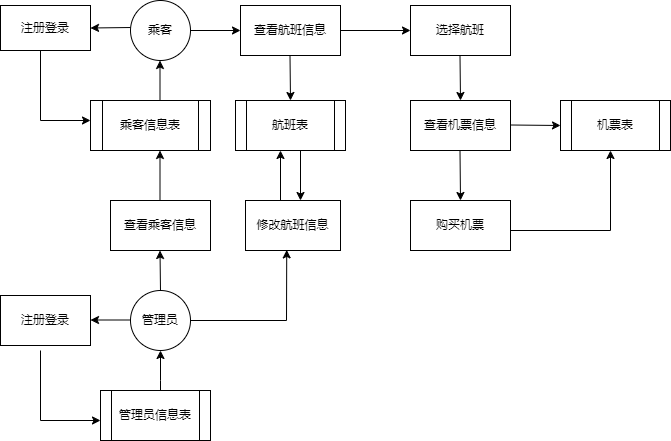

The diagram above was exported from draw.io. Its source (the exported page's mxGraphModel, read from the mxfile embedded in the PNG):
<mxGraphModel dx="1820" dy="675" grid="1" gridSize="10" guides="1" tooltips="1" connect="1" arrows="1" fold="1" page="1" pageScale="1" pageWidth="827" pageHeight="1169" math="0" shadow="0">
  <root>
    <mxCell id="0" />
    <mxCell id="1" parent="0" />
    <mxCell id="mGJlf-sgqmyL9ooQzfsU-2" value="乘客" style="ellipse;whiteSpace=wrap;html=1;aspect=fixed;" parent="1" vertex="1">
      <mxGeometry x="120" y="140" width="60" height="60" as="geometry" />
    </mxCell>
    <mxCell id="mGJlf-sgqmyL9ooQzfsU-3" value="注册登录" style="rounded=0;whiteSpace=wrap;html=1;" parent="1" vertex="1">
      <mxGeometry x="-10" y="145" width="90" height="45" as="geometry" />
    </mxCell>
    <mxCell id="mGJlf-sgqmyL9ooQzfsU-6" value="" style="endArrow=classic;html=1;rounded=0;" parent="1" edge="1">
      <mxGeometry width="50" height="50" relative="1" as="geometry">
        <mxPoint x="30" y="190" as="sourcePoint" />
        <mxPoint x="80" y="260" as="targetPoint" />
        <Array as="points">
          <mxPoint x="30" y="260" />
        </Array>
      </mxGeometry>
    </mxCell>
    <mxCell id="mGJlf-sgqmyL9ooQzfsU-7" value="乘客信息表" style="shape=process;whiteSpace=wrap;html=1;backgroundOutline=1;" parent="1" vertex="1">
      <mxGeometry x="80" y="240" width="120" height="50" as="geometry" />
    </mxCell>
    <mxCell id="mGJlf-sgqmyL9ooQzfsU-9" value="" style="endArrow=classic;html=1;rounded=0;" parent="1" edge="1">
      <mxGeometry width="50" height="50" relative="1" as="geometry">
        <mxPoint x="120" y="167" as="sourcePoint" />
        <mxPoint x="80" y="167.5" as="targetPoint" />
      </mxGeometry>
    </mxCell>
    <mxCell id="mGJlf-sgqmyL9ooQzfsU-11" value="查看航班信息" style="rounded=0;whiteSpace=wrap;html=1;" parent="1" vertex="1">
      <mxGeometry x="230" y="145" width="100" height="50" as="geometry" />
    </mxCell>
    <mxCell id="mGJlf-sgqmyL9ooQzfsU-14" value="" style="endArrow=classic;html=1;rounded=0;exitX=1;exitY=0.5;exitDx=0;exitDy=0;" parent="1" source="mGJlf-sgqmyL9ooQzfsU-2" edge="1">
      <mxGeometry width="50" height="50" relative="1" as="geometry">
        <mxPoint x="190" y="170" as="sourcePoint" />
        <mxPoint x="230" y="170" as="targetPoint" />
      </mxGeometry>
    </mxCell>
    <mxCell id="mGJlf-sgqmyL9ooQzfsU-16" value="" style="endArrow=classic;html=1;rounded=0;entryX=0.5;entryY=0;entryDx=0;entryDy=0;" parent="1" target="mGJlf-sgqmyL9ooQzfsU-17" edge="1">
      <mxGeometry width="50" height="50" relative="1" as="geometry">
        <mxPoint x="279.5" y="195" as="sourcePoint" />
        <mxPoint x="280" y="235" as="targetPoint" />
      </mxGeometry>
    </mxCell>
    <mxCell id="mGJlf-sgqmyL9ooQzfsU-17" value="航班表" style="shape=process;whiteSpace=wrap;html=1;backgroundOutline=1;" parent="1" vertex="1">
      <mxGeometry x="225" y="240" width="110" height="50" as="geometry" />
    </mxCell>
    <mxCell id="mGJlf-sgqmyL9ooQzfsU-18" value="" style="endArrow=classic;html=1;rounded=0;exitX=1;exitY=0.5;exitDx=0;exitDy=0;entryX=0;entryY=0.5;entryDx=0;entryDy=0;" parent="1" source="mGJlf-sgqmyL9ooQzfsU-11" target="mGJlf-sgqmyL9ooQzfsU-21" edge="1">
      <mxGeometry width="50" height="50" relative="1" as="geometry">
        <mxPoint x="335" y="169.5" as="sourcePoint" />
        <mxPoint x="395" y="169.5" as="targetPoint" />
      </mxGeometry>
    </mxCell>
    <mxCell id="mGJlf-sgqmyL9ooQzfsU-21" value="选择航班" style="rounded=0;whiteSpace=wrap;html=1;" parent="1" vertex="1">
      <mxGeometry x="400" y="145" width="100" height="50" as="geometry" />
    </mxCell>
    <mxCell id="mGJlf-sgqmyL9ooQzfsU-22" value="" style="endArrow=classic;html=1;rounded=0;" parent="1" edge="1">
      <mxGeometry width="50" height="50" relative="1" as="geometry">
        <mxPoint x="449.5" y="195" as="sourcePoint" />
        <mxPoint x="450" y="240" as="targetPoint" />
      </mxGeometry>
    </mxCell>
    <mxCell id="mGJlf-sgqmyL9ooQzfsU-23" value="查看机票信息" style="rounded=0;whiteSpace=wrap;html=1;" parent="1" vertex="1">
      <mxGeometry x="400" y="240" width="100" height="50" as="geometry" />
    </mxCell>
    <mxCell id="mGJlf-sgqmyL9ooQzfsU-25" value="机票表" style="shape=process;whiteSpace=wrap;html=1;backgroundOutline=1;" parent="1" vertex="1">
      <mxGeometry x="550" y="240" width="110" height="50" as="geometry" />
    </mxCell>
    <mxCell id="mGJlf-sgqmyL9ooQzfsU-26" value="" style="endArrow=classic;html=1;rounded=0;entryX=0;entryY=0.5;entryDx=0;entryDy=0;" parent="1" target="mGJlf-sgqmyL9ooQzfsU-25" edge="1">
      <mxGeometry width="50" height="50" relative="1" as="geometry">
        <mxPoint x="500" y="264.5" as="sourcePoint" />
        <mxPoint x="540" y="270" as="targetPoint" />
      </mxGeometry>
    </mxCell>
    <mxCell id="mGJlf-sgqmyL9ooQzfsU-28" value="购买机票" style="rounded=0;whiteSpace=wrap;html=1;" parent="1" vertex="1">
      <mxGeometry x="400" y="340" width="100" height="50" as="geometry" />
    </mxCell>
    <mxCell id="mGJlf-sgqmyL9ooQzfsU-33" value="" style="endArrow=classic;html=1;rounded=0;" parent="1" edge="1">
      <mxGeometry width="50" height="50" relative="1" as="geometry">
        <mxPoint x="449.5" y="290" as="sourcePoint" />
        <mxPoint x="450" y="340" as="targetPoint" />
      </mxGeometry>
    </mxCell>
    <mxCell id="mGJlf-sgqmyL9ooQzfsU-34" value="" style="endArrow=classic;html=1;rounded=0;" parent="1" edge="1">
      <mxGeometry width="50" height="50" relative="1" as="geometry">
        <mxPoint x="500" y="370" as="sourcePoint" />
        <mxPoint x="600" y="290" as="targetPoint" />
        <Array as="points">
          <mxPoint x="600" y="370" />
        </Array>
      </mxGeometry>
    </mxCell>
    <mxCell id="mGJlf-sgqmyL9ooQzfsU-35" value="管理员" style="ellipse;whiteSpace=wrap;html=1;aspect=fixed;" parent="1" vertex="1">
      <mxGeometry x="120" y="430" width="60" height="60" as="geometry" />
    </mxCell>
    <mxCell id="mGJlf-sgqmyL9ooQzfsU-38" value="修改航班信息" style="rounded=0;whiteSpace=wrap;html=1;" parent="1" vertex="1">
      <mxGeometry x="235" y="340" width="95" height="50" as="geometry" />
    </mxCell>
    <mxCell id="mGJlf-sgqmyL9ooQzfsU-39" value="" style="endArrow=classic;html=1;rounded=0;" parent="1" edge="1">
      <mxGeometry width="50" height="50" relative="1" as="geometry">
        <mxPoint x="270" y="340" as="sourcePoint" />
        <mxPoint x="270" y="290" as="targetPoint" />
      </mxGeometry>
    </mxCell>
    <mxCell id="mGJlf-sgqmyL9ooQzfsU-40" value="" style="endArrow=classic;html=1;rounded=0;" parent="1" edge="1">
      <mxGeometry width="50" height="50" relative="1" as="geometry">
        <mxPoint x="290" y="290" as="sourcePoint" />
        <mxPoint x="290" y="340" as="targetPoint" />
      </mxGeometry>
    </mxCell>
    <mxCell id="mGJlf-sgqmyL9ooQzfsU-41" value="" style="endArrow=classic;html=1;rounded=0;entryX=0.434;entryY=0.988;entryDx=0;entryDy=0;entryPerimeter=0;" parent="1" target="mGJlf-sgqmyL9ooQzfsU-38" edge="1">
      <mxGeometry width="50" height="50" relative="1" as="geometry">
        <mxPoint x="180" y="460" as="sourcePoint" />
        <mxPoint x="230" y="410" as="targetPoint" />
        <Array as="points">
          <mxPoint x="276" y="460" />
        </Array>
      </mxGeometry>
    </mxCell>
    <mxCell id="mGJlf-sgqmyL9ooQzfsU-42" value="查看乘客信息" style="rounded=0;whiteSpace=wrap;html=1;" parent="1" vertex="1">
      <mxGeometry x="100" y="340" width="100" height="50" as="geometry" />
    </mxCell>
    <mxCell id="mGJlf-sgqmyL9ooQzfsU-43" value="" style="endArrow=classic;html=1;rounded=0;" parent="1" edge="1">
      <mxGeometry width="50" height="50" relative="1" as="geometry">
        <mxPoint x="150" y="430" as="sourcePoint" />
        <mxPoint x="149.5" y="390" as="targetPoint" />
      </mxGeometry>
    </mxCell>
    <mxCell id="mGJlf-sgqmyL9ooQzfsU-44" value="" style="endArrow=classic;html=1;rounded=0;" parent="1" edge="1">
      <mxGeometry width="50" height="50" relative="1" as="geometry">
        <mxPoint x="149.5" y="340" as="sourcePoint" />
        <mxPoint x="149.5" y="290" as="targetPoint" />
      </mxGeometry>
    </mxCell>
    <mxCell id="mGJlf-sgqmyL9ooQzfsU-45" value="" style="endArrow=classic;html=1;rounded=0;" parent="1" edge="1">
      <mxGeometry width="50" height="50" relative="1" as="geometry">
        <mxPoint x="149.5" y="240" as="sourcePoint" />
        <mxPoint x="149.5" y="200" as="targetPoint" />
      </mxGeometry>
    </mxCell>
    <mxCell id="mGJlf-sgqmyL9ooQzfsU-46" value="注册登录" style="rounded=0;whiteSpace=wrap;html=1;" parent="1" vertex="1">
      <mxGeometry x="-10" y="435" width="90" height="50" as="geometry" />
    </mxCell>
    <mxCell id="mGJlf-sgqmyL9ooQzfsU-48" value="" style="endArrow=classic;html=1;rounded=0;" parent="1" edge="1">
      <mxGeometry width="50" height="50" relative="1" as="geometry">
        <mxPoint x="120" y="459.5" as="sourcePoint" />
        <mxPoint x="80" y="459.5" as="targetPoint" />
      </mxGeometry>
    </mxCell>
    <mxCell id="mGJlf-sgqmyL9ooQzfsU-52" value="" style="edgeStyle=orthogonalEdgeStyle;rounded=0;orthogonalLoop=1;jettySize=auto;html=1;" parent="1" source="mGJlf-sgqmyL9ooQzfsU-49" target="mGJlf-sgqmyL9ooQzfsU-35" edge="1">
      <mxGeometry relative="1" as="geometry">
        <Array as="points">
          <mxPoint x="150" y="520" />
          <mxPoint x="150" y="520" />
        </Array>
      </mxGeometry>
    </mxCell>
    <mxCell id="mGJlf-sgqmyL9ooQzfsU-49" value="管理员信息表" style="shape=process;whiteSpace=wrap;html=1;backgroundOutline=1;" parent="1" vertex="1">
      <mxGeometry x="90" y="530" width="110" height="50" as="geometry" />
    </mxCell>
    <mxCell id="mGJlf-sgqmyL9ooQzfsU-51" value="" style="endArrow=classic;html=1;rounded=0;" parent="1" edge="1">
      <mxGeometry width="50" height="50" relative="1" as="geometry">
        <mxPoint x="30" y="490" as="sourcePoint" />
        <mxPoint x="90" y="560" as="targetPoint" />
        <Array as="points">
          <mxPoint x="30" y="560" />
        </Array>
      </mxGeometry>
    </mxCell>
  </root>
</mxGraphModel>